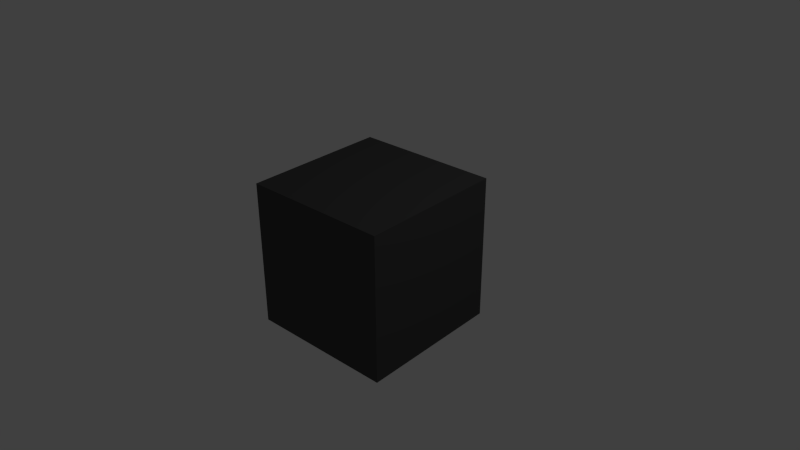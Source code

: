 # Source: spawn.blend  (saved by Blender 2.66.1; exported with 4.5.12 LTS)
import bpy
from mathutils import Matrix  # noqa: F401  (used for matrix-valued properties, if any)

bpy.ops.wm.read_factory_settings(use_empty=True)
scene = bpy.context.scene
scene.name = 'Scene'

# ---- collections
col_collection_1 = bpy.data.collections.new('Collection 1'); scene.collection.children.link(col_collection_1)

# ---- materials (node trees are filled in below, after node groups)
mat_material = bpy.data.materials.new('Material')
mat_material.alpha_threshold = 0.0
mat_material.use_transparent_shadow = False
mat_material.diffuse_color = (0.06998, 0.06998, 0.06998, 1.0)
mat_material.roughness = 0.5
mat_material.line_color = (0.0, 0.0, 0.0, 1.0)
mat_material_001 = bpy.data.materials.new('Material.001')
mat_material_001.alpha_threshold = 0.0
mat_material_001.use_transparent_shadow = False
mat_material_001.diffuse_color = (0.7957, 0.8, 0.0882, 1.0)
mat_material_001.roughness = 0.5
mat_material_001.line_color = (0.0, 0.0, 0.0, 1.0)

# ---- material node trees

# ---- world
world_world = bpy.data.worlds.new('World'); scene.world = world_world
world_world.color = (0.05088, 0.05088, 0.05088)
world_world.use_sun_shadow = False
world_world.sun_shadow_jitter_overblur = 0.0
world_world.cycles.sampling_method = 'MANUAL'
world_world.cycles.sample_map_resolution = 256

# ---- cameras
cam_camera = bpy.data.cameras.new('Camera')
cam_camera.clip_end = 100.0
cam_camera.lens = 35.0
cam_camera.sensor_width = 32.0
cam_camera.sensor_height = 18.0
cam_camera.ortho_scale = 7.314
cam_camera.dof.focus_distance = 0.0
cam_camera.dof.aperture_fstop = 128.0

# ---- lights
light_lamp = bpy.data.lights.new('Lamp', 'POINT')
light_lamp.transmission_factor = 0.0
light_lamp.cutoff_distance = 30.0
light_lamp.energy = 100.0
light_lamp.shadow_buffer_clip_start = 1.001
light_lamp.shadow_soft_size = 0.1
light_lamp.shadow_maximum_resolution = 0.006
light_lamp.use_absolute_resolution = True
light_lamp.cycles.use_multiple_importance_sampling = False

# ---- meshes
me_cube = bpy.data.meshes.new('Cube')
me_cube.from_pydata([(1.048, -0.9151, -0.9987), (1.101, -0.9423, 1.0), (-0.892, -1.095, 1.051), (-0.945, -1.068, -0.948), (0.8968, 1.079, -0.9675), (0.9497, 1.052, 1.032), (-1.044, 0.8992, 1.082), (-1.097, 0.9264, -0.9168), (-0.9185, -1.081, 0.05159), (-0.9679, -0.09784, 1.067), (-1.021, -0.0706, -0.9324), (-1.07, 0.9128, 0.08278), (-0.9318, -1.074, -0.4482), (-1.006, 0.4007, 1.075), (-1.059, 0.4279, -0.9246), (-1.084, 0.9196, -0.417), (-0.9053, -1.088, 0.5514), (-0.93, -0.5963, 1.059), (-0.983, -0.5691, -0.9402), (-1.057, 0.906, 0.5826), (-1.008, -0.07741, -0.4326), (-0.9812, -0.09103, 0.567), (-1.032, 0.4143, 0.07498), (-1.046, 0.4211, -0.4248), (-1.019, 0.4075, 0.5748)], [], [(0, 1, 2, 16, 8, 12, 3), (4, 7, 15, 11, 19, 6, 5), (0, 4, 5, 1), (1, 5, 6, 13, 9, 17, 2), (23, 15, 7, 14), (4, 0, 3, 18, 10, 14, 7), (24, 19, 11, 22), (20, 23, 14, 10), (22, 11, 15, 23), (9, 13, 24, 21), (13, 6, 19, 24)])
me_cube.polygons.foreach_set('material_index', [0, 0, 0, 0, 0, 0, 0, 1, 0, 1, 0])
me_cube.materials.append(mat_material)
me_cube.materials.append(mat_material_001)
me_cube.use_remesh_preserve_volume = False
me_cube.use_remesh_preserve_attributes = False
me_cube.use_mirror_vertex_groups = False
me_cube.update()

# ---- objects
ob_cube = bpy.data.objects.new('Cube', me_cube)
ob_lamp = bpy.data.objects.new('Lamp', light_lamp)
ob_camera = bpy.data.objects.new('Camera', cam_camera)

# ---- transforms, parenting, visibility, modifiers, constraints
ob_cube.location = (0.0, 0.0, 0.0)
ob_cube.lock_rotations_4d = False
ob_cube.empty_display_type = 'ARROWS'
ob_cube.lineart.crease_threshold = 0.0
ob_lamp.location = (4.076, 1.005, 5.904)
ob_lamp.rotation_euler = (0.6503, 0.05522, 1.866)
ob_lamp.lock_rotations_4d = False
ob_lamp.empty_display_type = 'ARROWS'
ob_lamp.color = (0.0, 0.0, 0.0, 0.0)
ob_lamp.lineart.crease_threshold = 0.0
ob_camera.location = (7.481, -6.508, 5.344)
ob_camera.rotation_euler = (1.109, 0.01082, 0.8149)
ob_camera.lock_rotations_4d = False
ob_camera.empty_display_type = 'ARROWS'
ob_camera.color = (0.0, 0.0, 0.0, 0.0)
ob_camera.display_type = 'WIRE'
ob_camera.lineart.crease_threshold = 0.0

# ---- collection membership
col_collection_1.objects.link(ob_cube)
col_collection_1.objects.link(ob_lamp)
col_collection_1.objects.link(ob_camera)

# ---- scene / render settings (as saved in the file)
scene.camera = ob_camera
scene.frame_start = 1; scene.frame_end = 250; scene.frame_set(0)
scene.render.engine = 'BLENDER_EEVEE_NEXT'
scene.render.image_settings.color_mode = 'RGB'
scene.render.image_settings.compression = 90
scene.render.resolution_percentage = 50
scene.render.dither_intensity = 0.0
scene.render.bake_margin = 2
scene.cycles.use_denoising = False
scene.cycles.samples = 10
scene.cycles.sampling_pattern = 'TABULATED_SOBOL'
scene.cycles.light_sampling_threshold = 0.0
scene.cycles.use_adaptive_sampling = False
scene.cycles.use_light_tree = False
scene.cycles.blur_glossy = 0.0
scene.cycles.volume_bounces = 1
scene.cycles.pixel_filter_type = 'GAUSSIAN'
scene.cycles.sample_clamp_indirect = 0.0
scene.view_settings.view_transform = 'Standard'
bpy.context.view_layer.update()
